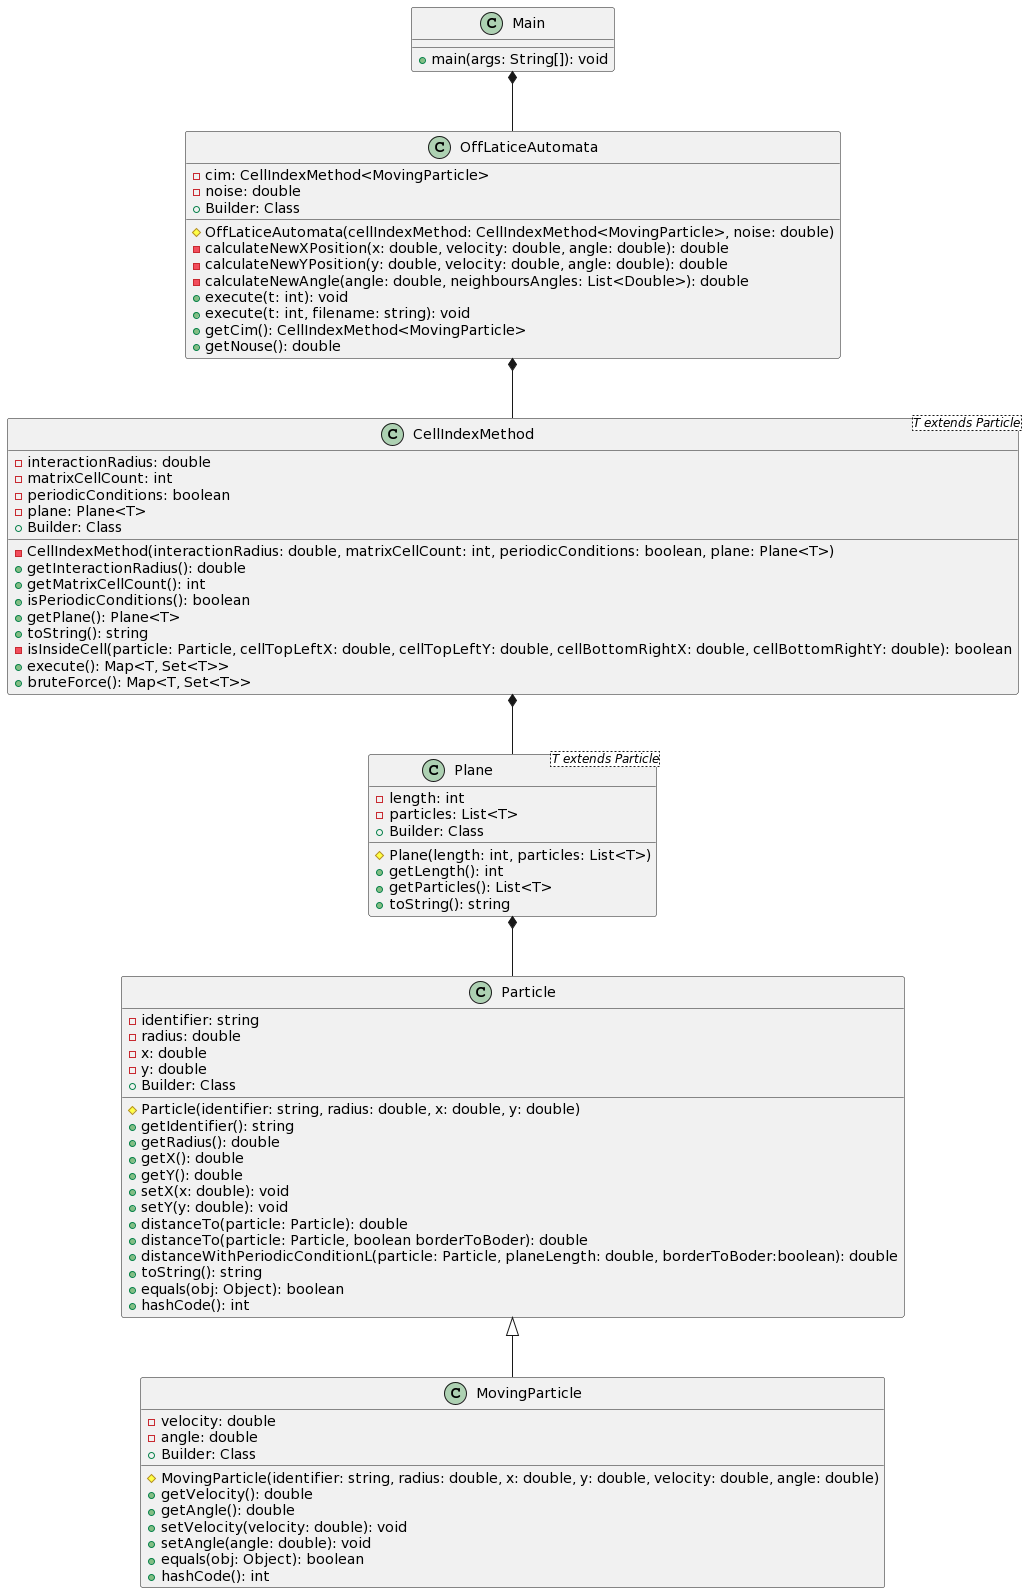

The diagram above was rendered by PlantUML. Its source (embedded in the PNG):
@startuml
page 5x5
'https://plantuml.com/sequence-diagram

class Main {
    +main(args: String[]): void
}

class MovingParticle {
    -velocity: double
    -angle: double
    +Builder: Class
    #MovingParticle(identifier: string, radius: double, x: double, y: double, velocity: double, angle: double)
    +getVelocity(): double
    +getAngle(): double
    +setVelocity(velocity: double): void
    +setAngle(angle: double): void
    +equals(obj: Object): boolean
    +hashCode(): int
}

class Particle {
    -identifier: string
    -radius: double
    -x: double
    -y: double
    +Builder: Class
    #Particle(identifier: string, radius: double, x: double, y: double)
    +getIdentifier(): string
    +getRadius(): double
    +getX(): double
    +getY(): double
    +setX(x: double): void
    +setY(y: double): void
    +distanceTo(particle: Particle): double
    +distanceTo(particle: Particle, boolean borderToBoder): double
    +distanceWithPeriodicConditionL(particle: Particle, planeLength: double, borderToBoder:boolean): double
    +toString(): string
    +equals(obj: Object): boolean
    +hashCode(): int
}

class CellIndexMethod<T extends Particle> {
    -interactionRadius: double
    -matrixCellCount: int
    -periodicConditions: boolean
    -plane: Plane<T>
    +Builder: Class
    -CellIndexMethod(interactionRadius: double, matrixCellCount: int, periodicConditions: boolean, plane: Plane<T>)
    +getInteractionRadius(): double
    +getMatrixCellCount(): int
    +isPeriodicConditions(): boolean
    +getPlane(): Plane<T>
    +toString(): string
    -isInsideCell(particle: Particle, cellTopLeftX: double, cellTopLeftY: double, cellBottomRightX: double, cellBottomRightY: double): boolean
    +execute(): Map<T, Set<T>>
    +bruteForce(): Map<T, Set<T>>
}

class OffLaticeAutomata {
    -cim: CellIndexMethod<MovingParticle>
    -noise: double
    +Builder: Class
    #OffLaticeAutomata(cellIndexMethod: CellIndexMethod<MovingParticle>, noise: double)
    -calculateNewXPosition(x: double, velocity: double, angle: double): double
    -calculateNewYPosition(y: double, velocity: double, angle: double): double
    -calculateNewAngle(angle: double, neighboursAngles: List<Double>): double
    +execute(t: int): void
    +execute(t: int, filename: string): void
    +getCim(): CellIndexMethod<MovingParticle>
    +getNouse(): double
}

Class Plane <T extends Particle> {
    -length: int
    -particles: List<T>
    +Builder: Class
    #Plane(length: int, particles: List<T>)
    +getLength(): int
    +getParticles(): List<T>
    +toString(): string
}

Particle <|-- MovingParticle
OffLaticeAutomata *-- CellIndexMethod
CellIndexMethod *-- Plane
Plane *-- Particle
Main *-- OffLaticeAutomata
@enduml